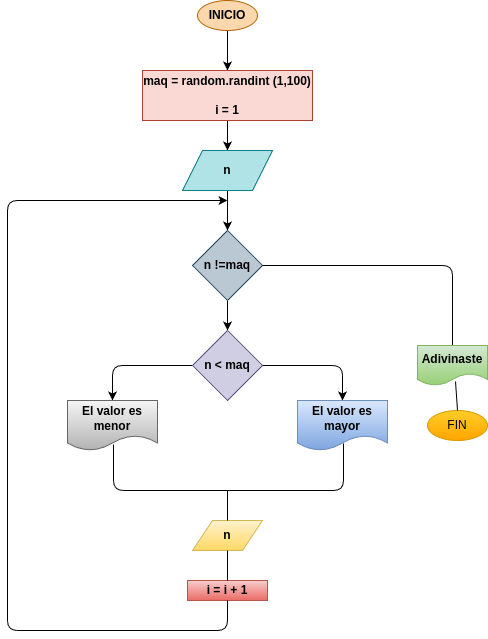

The diagram above was exported from draw.io. Its source (the exported page's mxGraphModel, read from the mxfile embedded in the PNG):
<mxGraphModel dx="524" dy="457" grid="1" gridSize="10" guides="1" tooltips="1" connect="1" arrows="1" fold="1" page="1" pageScale="1" pageWidth="850" pageHeight="1100" math="0" shadow="0">
  <root>
    <mxCell id="0" />
    <mxCell id="1" parent="0" />
    <mxCell id="6" value="" style="edgeStyle=none;html=1;" edge="1" parent="1" source="2" target="5">
      <mxGeometry relative="1" as="geometry" />
    </mxCell>
    <mxCell id="2" value="&lt;b&gt;&lt;font color=&quot;#000000&quot;&gt;INICIO&lt;/font&gt;&lt;/b&gt;" style="ellipse;whiteSpace=wrap;html=1;fillColor=#fad7ac;strokeColor=#b46504;" vertex="1" parent="1">
      <mxGeometry x="220" y="50" width="60" height="30" as="geometry" />
    </mxCell>
    <mxCell id="9" value="" style="edgeStyle=none;html=1;" edge="1" parent="1" source="5" target="8">
      <mxGeometry relative="1" as="geometry" />
    </mxCell>
    <mxCell id="5" value="&lt;font color=&quot;#000000&quot;&gt;&lt;b&gt;maq = random.randint (1,100)&lt;br&gt;&lt;br&gt;i = 1&lt;/b&gt;&lt;/font&gt;" style="whiteSpace=wrap;html=1;fillColor=#fad9d5;strokeColor=#ae4132;" vertex="1" parent="1">
      <mxGeometry x="165" y="120" width="170" height="50" as="geometry" />
    </mxCell>
    <mxCell id="11" value="" style="edgeStyle=none;html=1;" edge="1" parent="1" source="8" target="10">
      <mxGeometry relative="1" as="geometry" />
    </mxCell>
    <mxCell id="8" value="&lt;b&gt;&lt;font color=&quot;#000000&quot;&gt;n&lt;/font&gt;&lt;/b&gt;" style="shape=parallelogram;perimeter=parallelogramPerimeter;whiteSpace=wrap;html=1;fixedSize=1;fillColor=#b0e3e6;strokeColor=#0e8088;" vertex="1" parent="1">
      <mxGeometry x="205" y="200" width="90" height="40" as="geometry" />
    </mxCell>
    <mxCell id="13" style="edgeStyle=none;html=1;exitX=0.5;exitY=1;exitDx=0;exitDy=0;entryX=0.5;entryY=0;entryDx=0;entryDy=0;" edge="1" parent="1" source="10" target="12">
      <mxGeometry relative="1" as="geometry" />
    </mxCell>
    <mxCell id="10" value="&lt;b&gt;&lt;font color=&quot;#000000&quot;&gt;n !=maq&lt;/font&gt;&lt;/b&gt;" style="rhombus;whiteSpace=wrap;html=1;fillColor=#bac8d3;strokeColor=#23445d;" vertex="1" parent="1">
      <mxGeometry x="215" y="280" width="70" height="70" as="geometry" />
    </mxCell>
    <mxCell id="18" style="edgeStyle=none;html=1;exitX=0;exitY=0.5;exitDx=0;exitDy=0;entryX=0.5;entryY=0;entryDx=0;entryDy=0;" edge="1" parent="1" source="12" target="15">
      <mxGeometry relative="1" as="geometry">
        <Array as="points">
          <mxPoint x="135" y="415" />
        </Array>
      </mxGeometry>
    </mxCell>
    <mxCell id="19" style="edgeStyle=none;html=1;exitX=1;exitY=0.5;exitDx=0;exitDy=0;entryX=0.5;entryY=0;entryDx=0;entryDy=0;" edge="1" parent="1" source="12" target="16">
      <mxGeometry relative="1" as="geometry">
        <Array as="points">
          <mxPoint x="365" y="415" />
        </Array>
      </mxGeometry>
    </mxCell>
    <mxCell id="12" value="&lt;b&gt;&lt;font color=&quot;#000000&quot;&gt;n &amp;lt; maq&lt;/font&gt;&lt;/b&gt;" style="rhombus;whiteSpace=wrap;html=1;fillColor=#d0cee2;strokeColor=#56517e;" vertex="1" parent="1">
      <mxGeometry x="215" y="380" width="70" height="70" as="geometry" />
    </mxCell>
    <mxCell id="15" value="&lt;b&gt;&lt;font color=&quot;#000000&quot;&gt;El valor es menor&lt;/font&gt;&lt;/b&gt;" style="shape=document;whiteSpace=wrap;html=1;boundedLbl=1;fillColor=#f5f5f5;gradientColor=#b3b3b3;strokeColor=#666666;" vertex="1" parent="1">
      <mxGeometry x="90" y="450" width="90" height="50" as="geometry" />
    </mxCell>
    <mxCell id="16" value="&lt;b&gt;&lt;font color=&quot;#000000&quot;&gt;El valor es mayor&lt;/font&gt;&lt;/b&gt;" style="shape=document;whiteSpace=wrap;html=1;boundedLbl=1;fillColor=#dae8fc;gradientColor=#7ea6e0;strokeColor=#6c8ebf;" vertex="1" parent="1">
      <mxGeometry x="320" y="450" width="90" height="50" as="geometry" />
    </mxCell>
    <mxCell id="20" value="&lt;b&gt;&lt;font color=&quot;#000000&quot;&gt;n&lt;/font&gt;&lt;/b&gt;" style="shape=parallelogram;perimeter=parallelogramPerimeter;whiteSpace=wrap;html=1;fixedSize=1;fillColor=#fff2cc;gradientColor=#ffd966;strokeColor=#d6b656;" vertex="1" parent="1">
      <mxGeometry x="215" y="570" width="70" height="30" as="geometry" />
    </mxCell>
    <mxCell id="21" value="" style="endArrow=none;html=1;exitX=0.511;exitY=0.88;exitDx=0;exitDy=0;exitPerimeter=0;entryX=0.511;entryY=0.86;entryDx=0;entryDy=0;entryPerimeter=0;" edge="1" parent="1" source="15" target="16">
      <mxGeometry width="50" height="50" relative="1" as="geometry">
        <mxPoint x="250" y="510" as="sourcePoint" />
        <mxPoint x="300" y="460" as="targetPoint" />
        <Array as="points">
          <mxPoint x="136" y="540" />
          <mxPoint x="260" y="540" />
          <mxPoint x="366" y="540" />
        </Array>
      </mxGeometry>
    </mxCell>
    <mxCell id="23" value="" style="endArrow=none;html=1;exitX=0.5;exitY=0;exitDx=0;exitDy=0;" edge="1" parent="1" source="20">
      <mxGeometry width="50" height="50" relative="1" as="geometry">
        <mxPoint x="250" y="510" as="sourcePoint" />
        <mxPoint x="250" y="540" as="targetPoint" />
      </mxGeometry>
    </mxCell>
    <mxCell id="24" value="&lt;font color=&quot;#000000&quot;&gt;&lt;b&gt;i = i + 1&lt;/b&gt;&lt;/font&gt;" style="rounded=0;whiteSpace=wrap;html=1;fillColor=#f8cecc;gradientColor=#ea6b66;strokeColor=#b85450;" vertex="1" parent="1">
      <mxGeometry x="210" y="630" width="80" height="20" as="geometry" />
    </mxCell>
    <mxCell id="25" value="" style="endArrow=none;html=1;exitX=0.5;exitY=1;exitDx=0;exitDy=0;entryX=0.5;entryY=0;entryDx=0;entryDy=0;" edge="1" parent="1" source="20" target="24">
      <mxGeometry width="50" height="50" relative="1" as="geometry">
        <mxPoint x="250" y="490" as="sourcePoint" />
        <mxPoint x="300" y="440" as="targetPoint" />
      </mxGeometry>
    </mxCell>
    <mxCell id="27" value="" style="endArrow=classic;html=1;exitX=0.5;exitY=1;exitDx=0;exitDy=0;" edge="1" parent="1" source="24">
      <mxGeometry width="50" height="50" relative="1" as="geometry">
        <mxPoint x="250" y="570" as="sourcePoint" />
        <mxPoint x="250" y="250" as="targetPoint" />
        <Array as="points">
          <mxPoint x="250" y="680" />
          <mxPoint x="30" y="680" />
          <mxPoint x="30" y="250" />
        </Array>
      </mxGeometry>
    </mxCell>
    <mxCell id="28" value="" style="endArrow=none;html=1;entryX=1;entryY=0.5;entryDx=0;entryDy=0;exitX=0.5;exitY=0;exitDx=0;exitDy=0;" edge="1" parent="1" source="29" target="10">
      <mxGeometry width="50" height="50" relative="1" as="geometry">
        <mxPoint x="480" y="400" as="sourcePoint" />
        <mxPoint x="300" y="410" as="targetPoint" />
        <Array as="points">
          <mxPoint x="475" y="315" />
        </Array>
      </mxGeometry>
    </mxCell>
    <mxCell id="29" value="&lt;font color=&quot;#000000&quot;&gt;&lt;b&gt;Adivinaste&lt;/b&gt;&lt;/font&gt;" style="shape=document;whiteSpace=wrap;html=1;boundedLbl=1;fillColor=#d5e8d4;gradientColor=#97d077;strokeColor=#82b366;" vertex="1" parent="1">
      <mxGeometry x="440" y="395" width="70" height="40" as="geometry" />
    </mxCell>
    <mxCell id="32" value="FIN" style="ellipse;whiteSpace=wrap;html=1;fillColor=#ffcd28;gradientColor=#ffa500;strokeColor=#d79b00;" vertex="1" parent="1">
      <mxGeometry x="450" y="460" width="60" height="30" as="geometry" />
    </mxCell>
    <mxCell id="33" value="" style="endArrow=none;html=1;exitX=0.543;exitY=0.9;exitDx=0;exitDy=0;exitPerimeter=0;entryX=0.5;entryY=0;entryDx=0;entryDy=0;" edge="1" parent="1" source="29" target="32">
      <mxGeometry width="50" height="50" relative="1" as="geometry">
        <mxPoint x="250" y="320" as="sourcePoint" />
        <mxPoint x="300" y="270" as="targetPoint" />
      </mxGeometry>
    </mxCell>
  </root>
</mxGraphModel>